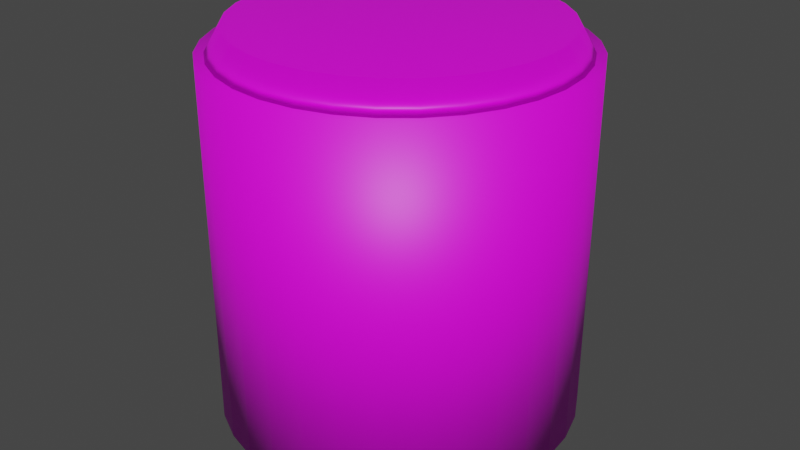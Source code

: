 # Source: Kvass.blend  (saved by Blender 2.83.19; exported with 4.5.12 LTS)
import bpy
from mathutils import Matrix  # noqa: F401  (used for matrix-valued properties, if any)

bpy.ops.wm.read_factory_settings(use_empty=True)
scene = bpy.context.scene
scene.name = 'Scene'

# ---- collections
col_collection = bpy.data.collections.new('Collection'); scene.collection.children.link(col_collection)

# ---- images (referenced by path relative to the original .blend; pixels are not part of the script)
import os
ASSET_DIR = os.environ.get("B2B_ASSET_DIR", "")  # directory of the original .blend (textures are referenced by path, not embedded)
HERE = os.path.dirname(os.path.abspath(__file__))  # packed textures are extracted next to this script under _unpacked/

def load_image(name, relpath, width, height, colorspace="sRGB"):
    """Load a texture the original file referenced (path relative to the .blend, or extracted next to this script)."""
    p = next((c for c in (os.path.join(HERE, relpath), os.path.join(ASSET_DIR, relpath)) if relpath and os.path.exists(c)), "")
    if p:
        img = bpy.data.images.load(p, check_existing=True)
        img.name = name
    else:  # same state as the original file: an image datablock whose file is absent (Cycles renders it pink)
        img = bpy.data.images.new(name, width, height)
        img.source = "FILE"
        img.filepath = "//" + (relpath or name)
    img.colorspace_settings.name = colorspace
    return img
img_kvassbody = load_image('KvassBody', 'KvassBody.png', 1024, 1024, 'sRGB')
img_kvassbase = load_image('KvassBase', 'KvassBase.png', 1024, 1024, 'sRGB')
img_kvasscap = load_image('KvassCap', 'KvassCap.png', 1024, 1024, 'sRGB')

# ---- materials (node trees are filled in below, after node groups)
mat_material_001 = bpy.data.materials.new('Material.001')
mat_material_001.use_transparent_shadow = False
mat_material_003 = bpy.data.materials.new('Material.003')
mat_material_003.use_transparent_shadow = False
mat_material_002 = bpy.data.materials.new('Material.002')
mat_material_002.use_transparent_shadow = False

# ---- material node trees
mat_material_001.use_nodes = True; mat_material_001.node_tree.nodes.clear()
_N = mat_material_001.node_tree.nodes; _L = mat_material_001.node_tree.links
n0 = _N.new('ShaderNodeBsdfPrincipled'); n0.name = 'Principled BSDF'; n0.location = (10, 300)
n0.distribution = 'GGX'
n0.subsurface_method = 'BURLEY'
n0.inputs[3].default_value = 1.45
n0.inputs[27].default_value = (0.0, 0.0, 0.0, 1.0)
n0.inputs[28].default_value = 1.0
n1 = _N.new('ShaderNodeOutputMaterial'); n1.name = 'Material Output'; n1.location = (300, 300)
n2 = _N.new('ShaderNodeTexImage'); n2.name = 'Image Texture'; n2.location = (-467, 213)
n2.image = img_kvassbody
_L.new(n0.outputs[0], n1.inputs[0])
_L.new(n2.outputs[0], n0.inputs[0])
n1.is_active_output = True
mat_material_003.use_nodes = True; mat_material_003.node_tree.nodes.clear()
_N = mat_material_003.node_tree.nodes; _L = mat_material_003.node_tree.links
n0 = _N.new('ShaderNodeBsdfPrincipled'); n0.name = 'Principled BSDF'; n0.location = (10, 300)
n0.distribution = 'GGX'
n0.subsurface_method = 'BURLEY'
n0.inputs[3].default_value = 1.45
n0.inputs[27].default_value = (0.0, 0.0, 0.0, 1.0)
n0.inputs[28].default_value = 1.0
n1 = _N.new('ShaderNodeOutputMaterial'); n1.name = 'Material Output'; n1.location = (300, 300)
n2 = _N.new('ShaderNodeTexImage'); n2.name = 'Image Texture'; n2.location = (-497, 180)
n2.image = img_kvassbase
_L.new(n0.outputs[0], n1.inputs[0])
_L.new(n2.outputs[0], n0.inputs[0])
n1.is_active_output = True
mat_material_002.use_nodes = True; mat_material_002.node_tree.nodes.clear()
_N = mat_material_002.node_tree.nodes; _L = mat_material_002.node_tree.links
n0 = _N.new('ShaderNodeBsdfPrincipled'); n0.name = 'Principled BSDF'; n0.location = (10, 300)
n0.distribution = 'GGX'
n0.subsurface_method = 'BURLEY'
n0.inputs[3].default_value = 1.45
n0.inputs[27].default_value = (0.0, 0.0, 0.0, 1.0)
n0.inputs[28].default_value = 1.0
n1 = _N.new('ShaderNodeOutputMaterial'); n1.name = 'Material Output'; n1.location = (300, 300)
n2 = _N.new('ShaderNodeTexImage'); n2.name = 'Image Texture'; n2.location = (-431, 173)
n2.image = img_kvasscap
_L.new(n0.outputs[0], n1.inputs[0])
_L.new(n2.outputs[0], n0.inputs[0])
n1.is_active_output = True

# ---- world
world_world = bpy.data.worlds.new('World'); scene.world = world_world
world_world.use_nodes = True; world_world.node_tree.nodes.clear()
_N = world_world.node_tree.nodes; _L = world_world.node_tree.links
n0 = _N.new('ShaderNodeOutputWorld'); n0.name = 'World Output'; n0.location = (300, 300)
n1 = _N.new('ShaderNodeBackground'); n1.name = 'Background'; n1.location = (10, 300)
n1.inputs[0].default_value = (0.05088, 0.05088, 0.05088, 1.0)
_L.new(n1.outputs[0], n0.inputs[0])
n0.is_active_output = True
world_world.color = (0.05088, 0.05088, 0.05088)
world_world.use_sun_shadow = False
world_world.sun_shadow_jitter_overblur = 0.0

# ---- meshes
me_cylinder = bpy.data.meshes.new('Cylinder')
me_cylinder.from_pydata([(0.0, 1.0, -1.0), (0.0, 1.0, 1.0), (0.1951, 0.9808, -1.0), (0.1951, 0.9808, 1.0), (0.3827, 0.9239, -1.0), (0.3827, 0.9239, 1.0), (0.5556, 0.8315, -1.0), (0.5556, 0.8315, 1.0), (0.7071, 0.7071, -1.0), (0.7071, 0.7071, 1.0), (0.8315, 0.5556, -1.0), (0.8315, 0.5556, 1.0), (0.9239, 0.3827, -1.0), (0.9239, 0.3827, 1.0), (0.9808, 0.1951, -1.0), (0.9808, 0.1951, 1.0), (1.0, 7.55e-08, -1.0), (1.0, 7.55e-08, 1.0), (0.9808, -0.1951, -1.0), (0.9808, -0.1951, 1.0), (0.9239, -0.3827, -1.0), (0.9239, -0.3827, 1.0), (0.8315, -0.5556, -1.0), (0.8315, -0.5556, 1.0), (0.7071, -0.7071, -1.0), (0.7071, -0.7071, 1.0), (0.5556, -0.8315, -1.0), (0.5556, -0.8315, 1.0), (0.3827, -0.9239, -1.0), (0.3827, -0.9239, 1.0), (0.1951, -0.9808, -1.0), (0.1951, -0.9808, 1.0), (-3.258e-07, -1.0, -1.0), (-3.258e-07, -1.0, 1.0), (-0.1951, -0.9808, -1.0), (-0.1951, -0.9808, 1.0), (-0.3827, -0.9239, -1.0), (-0.3827, -0.9239, 1.0), (-0.5556, -0.8315, -1.0), (-0.5556, -0.8315, 1.0), (-0.7071, -0.7071, -1.0), (-0.7071, -0.7071, 1.0), (-0.8315, -0.5556, -1.0), (-0.8315, -0.5556, 1.0), (-0.9239, -0.3827, -1.0), (-0.9239, -0.3827, 1.0), (-0.9808, -0.1951, -1.0), (-0.9808, -0.1951, 1.0), (-1.0, 9.656e-07, -1.0), (-1.0, 9.656e-07, 1.0), (-0.9808, 0.1951, -1.0), (-0.9808, 0.1951, 1.0), (-0.9239, 0.3827, -1.0), (-0.9239, 0.3827, 1.0), (-0.8315, 0.5556, -1.0), (-0.8315, 0.5556, 1.0), (-0.7071, 0.7071, -1.0), (-0.7071, 0.7071, 1.0), (-0.5556, 0.8315, -1.0), (-0.5556, 0.8315, 1.0), (-0.3827, 0.9239, -1.0), (-0.3827, 0.9239, 1.0), (-0.1951, 0.9808, -1.0), (-0.1951, 0.9808, 1.0)], [], [(0, 1, 3, 2), (2, 3, 5, 4), (4, 5, 7, 6), (6, 7, 9, 8), (8, 9, 11, 10), (10, 11, 13, 12), (12, 13, 15, 14), (14, 15, 17, 16), (16, 17, 19, 18), (18, 19, 21, 20), (20, 21, 23, 22), (22, 23, 25, 24), (24, 25, 27, 26), (26, 27, 29, 28), (28, 29, 31, 30), (30, 31, 33, 32), (32, 33, 35, 34), (34, 35, 37, 36), (36, 37, 39, 38), (38, 39, 41, 40), (40, 41, 43, 42), (42, 43, 45, 44), (44, 45, 47, 46), (46, 47, 49, 48), (48, 49, 51, 50), (50, 51, 53, 52), (52, 53, 55, 54), (54, 55, 57, 56), (56, 57, 59, 58), (58, 59, 61, 60), (3, 1, 63, 61, 59, 57, 55, 53, 51, 49, 47, 45, 43, 41, 39, 37, 35, 33, 31, 29, 27, 25, 23, 21, 19, 17, 15, 13, 11, 9, 7, 5), (60, 61, 63, 62), (62, 63, 1, 0), (0, 2, 4, 6, 8, 10, 12, 14, 16, 18, 20, 22, 24, 26, 28, 30, 32, 34, 36, 38, 40, 42, 44, 46, 48, 50, 52, 54, 56, 58, 60, 62)])
me_cylinder.polygons.foreach_set('use_smooth', [True] * 34)
_uv = me_cylinder.uv_layers.new(name='UVMap')
_uv.uv.foreach_set('vector', [1.0, 0.5, 1.0, 1.0, 0.9688, 1.0, 0.9688, 0.5, 0.9688, 0.5, 0.9688, 1.0, 0.9375, 1.0, 0.9375, 0.5, 0.9375, 0.5, 0.9375, 1.0, 0.9062, 1.0, 0.9062, 0.5, 0.9062, 0.5, 0.9062, 1.0, 0.875, 1.0, 0.875, 0.5, 0.875, 0.5, 0.875, 1.0, 0.8438, 1.0, 0.8438, 0.5, 0.8438, 0.5, 0.8438, 1.0, 0.8125, 1.0, 0.8125, 0.5, 0.8125, 0.5, 0.8125, 1.0, 0.7812, 1.0, 0.7812, 0.5, 0.7812, 0.5, 0.7812, 1.0, 0.75, 1.0, 0.75, 0.5, 0.75, 0.5, 0.75, 1.0, 0.7188, 1.0, 0.7188, 0.5, 0.7188, 0.5, 0.7188, 1.0, 0.6875, 1.0, 0.6875, 0.5, 0.6875, 0.5, 0.6875, 1.0, 0.6562, 1.0, 0.6562, 0.5, 0.6562, 0.5, 0.6562, 1.0, 0.625, 1.0, 0.625, 0.5, 0.625, 0.5, 0.625, 1.0, 0.5938, 1.0, 0.5938, 0.5, 0.5938, 0.5, 0.5938, 1.0, 0.5625, 1.0, 0.5625, 0.5, 0.5625, 0.5, 0.5625, 1.0, 0.5312, 1.0, 0.5312, 0.5, 0.5312, 0.5, 0.5312, 1.0, 0.5, 1.0, 0.5, 0.5, 0.5, 0.5, 0.5, 1.0, 0.4688, 1.0, 0.4688, 0.5, 0.4688, 0.5, 0.4688, 1.0, 0.4375, 1.0, 0.4375, 0.5, 0.4375, 0.5, 0.4375, 1.0, 0.4062, 1.0, 0.4062, 0.5, 0.4062, 0.5, 0.4062, 1.0, 0.375, 1.0, 0.375, 0.5, 0.375, 0.5, 0.375, 1.0, 0.3438, 1.0, 0.3438, 0.5, 0.3438, 0.5, 0.3438, 1.0, 0.3125, 1.0, 0.3125, 0.5, 0.3125, 0.5, 0.3125, 1.0, 0.2812, 1.0, 0.2812, 0.5, 0.2812, 0.5, 0.2812, 1.0, 0.25, 1.0, 0.25, 0.5, 0.25, 0.5, 0.25, 1.0, 0.2188, 1.0, 0.2188, 0.5, 0.2188, 0.5, 0.2188, 1.0, 0.1875, 1.0, 0.1875, 0.5, 0.1875, 0.5, 0.1875, 1.0, 0.1562, 1.0, 0.1562, 0.5, 0.1562, 0.5, 0.1562, 1.0, 0.125, 1.0, 0.125, 0.5, 0.125, 0.5, 0.125, 1.0, 0.09375, 1.0, 0.09375, 0.5, 0.09375, 0.5, 0.09375, 1.0, 0.0625, 1.0, 0.0625, 0.5, 0.2968, 0.4854, 0.25, 0.49, 0.2032, 0.4854, 0.1582, 0.4717, 0.1167, 0.4496, 0.08029, 0.4197, 0.05045, 0.3833, 0.02827, 0.3418, 0.01461, 0.2968, 0.01, 0.25, 0.01461, 0.2032, 0.02827, 0.1582, 0.05045, 0.1167, 0.08029, 0.08029, 0.1167, 0.05045, 0.1582, 0.02827, 0.2032, 0.01461, 0.25, 0.01, 0.2968, 0.01461, 0.3418, 0.02827, 0.3833, 0.05045, 0.4197, 0.08029, 0.4496, 0.1167, 0.4717, 0.1582, 0.4854, 0.2032, 0.49, 0.25, 0.4854, 0.2968, 0.4717, 0.3418, 0.4496, 0.3833, 0.4197, 0.4197, 0.3833, 0.4496, 0.3418, 0.4717, 0.0625, 0.5, 0.0625, 1.0, 0.03125, 1.0, 0.03125, 0.5, 0.03125, 0.5, 0.03125, 1.0, 0.0, 1.0, 0.0, 0.5, 0.75, 0.49, 0.7968, 0.4854, 0.8418, 0.4717, 0.8833, 0.4496, 0.9197, 0.4197, 0.9496, 0.3833, 0.9717, 0.3418, 0.9854, 0.2968, 0.99, 0.25, 0.9854, 0.2032, 0.9717, 0.1582, 0.9496, 0.1167, 0.9197, 0.08029, 0.8833, 0.05045, 0.8418, 0.02827, 0.7968, 0.01461, 0.75, 0.01, 0.7032, 0.01461, 0.6582, 0.02827, 0.6167, 0.05045, 0.5803, 0.08029, 0.5504, 0.1167, 0.5283, 0.1582, 0.5146, 0.2032, 0.51, 0.25, 0.5146, 0.2968, 0.5283, 0.3418, 0.5504, 0.3833, 0.5803, 0.4197, 0.6167, 0.4496, 0.6582, 0.4717, 0.7032, 0.4854])
me_cylinder.materials.append(mat_material_001)
me_cylinder.use_remesh_fix_poles = True
me_cylinder.use_remesh_preserve_attributes = False
me_cylinder.use_mirror_vertex_groups = False
me_cylinder.update()
me_cylinder_001 = bpy.data.meshes.new('Cylinder.001')
me_cylinder_001.from_pydata([(1.597e-08, 0.8655, -1.0), (0.0, 1.0, 1.0), (0.1689, 0.8489, -1.0), (0.1951, 0.9808, 1.0), (0.3312, 0.7997, -1.0), (0.3827, 0.9239, 1.0), (0.4809, 0.7197, -1.0), (0.5556, 0.8315, 1.0), (0.612, 0.612, -1.0), (0.7071, 0.7071, 1.0), (0.7197, 0.4809, -1.0), (0.8315, 0.5556, 1.0), (0.7997, 0.3312, -1.0), (0.9239, 0.3827, 1.0), (0.8489, 0.1689, -1.0), (0.9808, 0.1951, 1.0), (0.8655, 1.037e-07, -1.0), (1.0, 7.55e-08, 1.0), (0.8489, -0.1689, -1.0), (0.9808, -0.1951, 1.0), (0.7997, -0.3312, -1.0), (0.9239, -0.3827, 1.0), (0.7197, -0.4809, -1.0), (0.8315, -0.5556, 1.0), (0.612, -0.612, -1.0), (0.7071, -0.7071, 1.0), (0.4809, -0.7197, -1.0), (0.5556, -0.8315, 1.0), (0.3312, -0.7997, -1.0), (0.3827, -0.9239, 1.0), (0.1689, -0.8489, -1.0), (0.1951, -0.9808, 1.0), (-2.661e-07, -0.8655, -1.0), (-3.258e-07, -1.0, 1.0), (-0.1689, -0.8489, -1.0), (-0.1951, -0.9808, 1.0), (-0.3312, -0.7997, -1.0), (-0.3827, -0.9239, 1.0), (-0.4809, -0.7197, -1.0), (-0.5556, -0.8315, 1.0), (-0.612, -0.612, -1.0), (-0.7071, -0.7071, 1.0), (-0.7197, -0.4809, -1.0), (-0.8315, -0.5556, 1.0), (-0.7997, -0.3312, -1.0), (-0.9239, -0.3827, 1.0), (-0.8489, -0.1689, -1.0), (-0.9808, -0.1951, 1.0), (-0.8655, 8.741e-07, -1.0), (-1.0, 9.656e-07, 1.0), (-0.8489, 0.1689, -1.0), (-0.9808, 0.1951, 1.0), (-0.7997, 0.3312, -1.0), (-0.9239, 0.3827, 1.0), (-0.7197, 0.4809, -1.0), (-0.8315, 0.5556, 1.0), (-0.612, 0.612, -1.0), (-0.7071, 0.7071, 1.0), (-0.4809, 0.7197, -1.0), (-0.5556, 0.8315, 1.0), (-0.3312, 0.7997, -1.0), (-0.3827, 0.9239, 1.0), (-0.1689, 0.8489, -1.0), (-0.1951, 0.9808, 1.0)], [], [(0, 1, 3, 2), (2, 3, 5, 4), (4, 5, 7, 6), (6, 7, 9, 8), (8, 9, 11, 10), (10, 11, 13, 12), (12, 13, 15, 14), (14, 15, 17, 16), (16, 17, 19, 18), (18, 19, 21, 20), (20, 21, 23, 22), (22, 23, 25, 24), (24, 25, 27, 26), (26, 27, 29, 28), (28, 29, 31, 30), (30, 31, 33, 32), (32, 33, 35, 34), (34, 35, 37, 36), (36, 37, 39, 38), (38, 39, 41, 40), (40, 41, 43, 42), (42, 43, 45, 44), (44, 45, 47, 46), (46, 47, 49, 48), (48, 49, 51, 50), (50, 51, 53, 52), (52, 53, 55, 54), (54, 55, 57, 56), (56, 57, 59, 58), (58, 59, 61, 60), (3, 1, 63, 61, 59, 57, 55, 53, 51, 49, 47, 45, 43, 41, 39, 37, 35, 33, 31, 29, 27, 25, 23, 21, 19, 17, 15, 13, 11, 9, 7, 5), (60, 61, 63, 62), (62, 63, 1, 0), (0, 2, 4, 6, 8, 10, 12, 14, 16, 18, 20, 22, 24, 26, 28, 30, 32, 34, 36, 38, 40, 42, 44, 46, 48, 50, 52, 54, 56, 58, 60, 62)])
me_cylinder_001.polygons.foreach_set('use_smooth', [True] * 34)
_uv = me_cylinder_001.uv_layers.new(name='UVMap')
_uv.uv.foreach_set('vector', [1.0, 0.5, 1.0, 1.0, 0.9688, 1.0, 0.9688, 0.5, 0.9688, 0.5, 0.9688, 1.0, 0.9375, 1.0, 0.9375, 0.5, 0.9375, 0.5, 0.9375, 1.0, 0.9062, 1.0, 0.9062, 0.5, 0.9062, 0.5, 0.9062, 1.0, 0.875, 1.0, 0.875, 0.5, 0.875, 0.5, 0.875, 1.0, 0.8438, 1.0, 0.8438, 0.5, 0.8438, 0.5, 0.8438, 1.0, 0.8125, 1.0, 0.8125, 0.5, 0.8125, 0.5, 0.8125, 1.0, 0.7812, 1.0, 0.7812, 0.5, 0.7812, 0.5, 0.7812, 1.0, 0.75, 1.0, 0.75, 0.5, 0.75, 0.5, 0.75, 1.0, 0.7188, 1.0, 0.7188, 0.5, 0.7188, 0.5, 0.7188, 1.0, 0.6875, 1.0, 0.6875, 0.5, 0.6875, 0.5, 0.6875, 1.0, 0.6562, 1.0, 0.6562, 0.5, 0.6562, 0.5, 0.6562, 1.0, 0.625, 1.0, 0.625, 0.5, 0.625, 0.5, 0.625, 1.0, 0.5938, 1.0, 0.5938, 0.5, 0.5938, 0.5, 0.5938, 1.0, 0.5625, 1.0, 0.5625, 0.5, 0.5625, 0.5, 0.5625, 1.0, 0.5312, 1.0, 0.5312, 0.5, 0.5312, 0.5, 0.5312, 1.0, 0.5, 1.0, 0.5, 0.5, 0.5, 0.5, 0.5, 1.0, 0.4688, 1.0, 0.4688, 0.5, 0.4688, 0.5, 0.4688, 1.0, 0.4375, 1.0, 0.4375, 0.5, 0.4375, 0.5, 0.4375, 1.0, 0.4062, 1.0, 0.4062, 0.5, 0.4062, 0.5, 0.4062, 1.0, 0.375, 1.0, 0.375, 0.5, 0.375, 0.5, 0.375, 1.0, 0.3438, 1.0, 0.3438, 0.5, 0.3438, 0.5, 0.3438, 1.0, 0.3125, 1.0, 0.3125, 0.5, 0.3125, 0.5, 0.3125, 1.0, 0.2812, 1.0, 0.2812, 0.5, 0.2812, 0.5, 0.2812, 1.0, 0.25, 1.0, 0.25, 0.5, 0.25, 0.5, 0.25, 1.0, 0.2188, 1.0, 0.2188, 0.5, 0.2188, 0.5, 0.2188, 1.0, 0.1875, 1.0, 0.1875, 0.5, 0.1875, 0.5, 0.1875, 1.0, 0.1562, 1.0, 0.1562, 0.5, 0.1562, 0.5, 0.1562, 1.0, 0.125, 1.0, 0.125, 0.5, 0.125, 0.5, 0.125, 1.0, 0.09375, 1.0, 0.09375, 0.5, 0.09375, 0.5, 0.09375, 1.0, 0.0625, 1.0, 0.0625, 0.5, 0.2968, 0.4854, 0.25, 0.49, 0.2032, 0.4854, 0.1582, 0.4717, 0.1167, 0.4496, 0.08029, 0.4197, 0.05045, 0.3833, 0.02827, 0.3418, 0.01461, 0.2968, 0.01, 0.25, 0.01461, 0.2032, 0.02827, 0.1582, 0.05045, 0.1167, 0.08029, 0.08029, 0.1167, 0.05045, 0.1582, 0.02827, 0.2032, 0.01461, 0.25, 0.01, 0.2968, 0.01461, 0.3418, 0.02827, 0.3833, 0.05045, 0.4197, 0.08029, 0.4496, 0.1167, 0.4717, 0.1582, 0.4854, 0.2032, 0.49, 0.25, 0.4854, 0.2968, 0.4717, 0.3418, 0.4496, 0.3833, 0.4197, 0.4197, 0.3833, 0.4496, 0.3418, 0.4717, 0.0625, 0.5, 0.0625, 1.0, 0.03125, 1.0, 0.03125, 0.5, 0.03125, 0.5, 0.03125, 1.0, 0.0, 1.0, 0.0, 0.5, 0.75, 0.49, 0.7968, 0.4854, 0.8418, 0.4717, 0.8833, 0.4496, 0.9197, 0.4197, 0.9496, 0.3833, 0.9717, 0.3418, 0.9854, 0.2968, 0.99, 0.25, 0.9854, 0.2032, 0.9717, 0.1582, 0.9496, 0.1167, 0.9197, 0.08029, 0.8833, 0.05045, 0.8418, 0.02827, 0.7968, 0.01461, 0.75, 0.01, 0.7032, 0.01461, 0.6582, 0.02827, 0.6167, 0.05045, 0.5803, 0.08029, 0.5504, 0.1167, 0.5283, 0.1582, 0.5146, 0.2032, 0.51, 0.25, 0.5146, 0.2968, 0.5283, 0.3418, 0.5504, 0.3833, 0.5803, 0.4197, 0.6167, 0.4496, 0.6582, 0.4717, 0.7032, 0.4854])
me_cylinder_001.materials.append(mat_material_003)
me_cylinder_001.use_remesh_fix_poles = True
me_cylinder_001.use_remesh_preserve_attributes = False
me_cylinder_001.use_mirror_vertex_groups = False
me_cylinder_001.update()
me_cylinder_002 = bpy.data.meshes.new('Cylinder.002')
me_cylinder_002.from_pydata([(1.597e-08, 0.8655, -1.0), (0.0, 1.0, 1.0), (0.1689, 0.8489, -1.0), (0.1951, 0.9808, 1.0), (0.3312, 0.7997, -1.0), (0.3827, 0.9239, 1.0), (0.4809, 0.7197, -1.0), (0.5556, 0.8315, 1.0), (0.612, 0.612, -1.0), (0.7071, 0.7071, 1.0), (0.7197, 0.4809, -1.0), (0.8315, 0.5556, 1.0), (0.7997, 0.3312, -1.0), (0.9239, 0.3827, 1.0), (0.8489, 0.1689, -1.0), (0.9808, 0.1951, 1.0), (0.8655, 1.037e-07, -1.0), (1.0, 7.55e-08, 1.0), (0.8489, -0.1689, -1.0), (0.9808, -0.1951, 1.0), (0.7997, -0.3312, -1.0), (0.9239, -0.3827, 1.0), (0.7197, -0.4809, -1.0), (0.8315, -0.5556, 1.0), (0.612, -0.612, -1.0), (0.7071, -0.7071, 1.0), (0.4809, -0.7197, -1.0), (0.5556, -0.8315, 1.0), (0.3312, -0.7997, -1.0), (0.3827, -0.9239, 1.0), (0.1689, -0.8489, -1.0), (0.1951, -0.9808, 1.0), (-2.661e-07, -0.8655, -1.0), (-3.258e-07, -1.0, 1.0), (-0.1689, -0.8489, -1.0), (-0.1951, -0.9808, 1.0), (-0.3312, -0.7997, -1.0), (-0.3827, -0.9239, 1.0), (-0.4809, -0.7197, -1.0), (-0.5556, -0.8315, 1.0), (-0.612, -0.612, -1.0), (-0.7071, -0.7071, 1.0), (-0.7197, -0.4809, -1.0), (-0.8315, -0.5556, 1.0), (-0.7997, -0.3312, -1.0), (-0.9239, -0.3827, 1.0), (-0.8489, -0.1689, -1.0), (-0.9808, -0.1951, 1.0), (-0.8655, 8.741e-07, -1.0), (-1.0, 9.656e-07, 1.0), (-0.8489, 0.1689, -1.0), (-0.9808, 0.1951, 1.0), (-0.7997, 0.3312, -1.0), (-0.9239, 0.3827, 1.0), (-0.7197, 0.4809, -1.0), (-0.8315, 0.5556, 1.0), (-0.612, 0.612, -1.0), (-0.7071, 0.7071, 1.0), (-0.4809, 0.7197, -1.0), (-0.5556, 0.8315, 1.0), (-0.3312, 0.7997, -1.0), (-0.3827, 0.9239, 1.0), (-0.1689, 0.8489, -1.0), (-0.1951, 0.9808, 1.0)], [], [(0, 1, 3, 2), (2, 3, 5, 4), (4, 5, 7, 6), (6, 7, 9, 8), (8, 9, 11, 10), (10, 11, 13, 12), (12, 13, 15, 14), (14, 15, 17, 16), (16, 17, 19, 18), (18, 19, 21, 20), (20, 21, 23, 22), (22, 23, 25, 24), (24, 25, 27, 26), (26, 27, 29, 28), (28, 29, 31, 30), (30, 31, 33, 32), (32, 33, 35, 34), (34, 35, 37, 36), (36, 37, 39, 38), (38, 39, 41, 40), (40, 41, 43, 42), (42, 43, 45, 44), (44, 45, 47, 46), (46, 47, 49, 48), (48, 49, 51, 50), (50, 51, 53, 52), (52, 53, 55, 54), (54, 55, 57, 56), (56, 57, 59, 58), (58, 59, 61, 60), (3, 1, 63, 61, 59, 57, 55, 53, 51, 49, 47, 45, 43, 41, 39, 37, 35, 33, 31, 29, 27, 25, 23, 21, 19, 17, 15, 13, 11, 9, 7, 5), (60, 61, 63, 62), (62, 63, 1, 0), (0, 2, 4, 6, 8, 10, 12, 14, 16, 18, 20, 22, 24, 26, 28, 30, 32, 34, 36, 38, 40, 42, 44, 46, 48, 50, 52, 54, 56, 58, 60, 62)])
me_cylinder_002.polygons.foreach_set('use_smooth', [True] * 34)
_uv = me_cylinder_002.uv_layers.new(name='UVMap')
_uv.uv.foreach_set('vector', [1.0, 0.5, 1.0, 1.0, 0.9688, 1.0, 0.9688, 0.5, 0.9688, 0.5, 0.9688, 1.0, 0.9375, 1.0, 0.9375, 0.5, 0.9375, 0.5, 0.9375, 1.0, 0.9062, 1.0, 0.9062, 0.5, 0.9062, 0.5, 0.9062, 1.0, 0.875, 1.0, 0.875, 0.5, 0.875, 0.5, 0.875, 1.0, 0.8438, 1.0, 0.8438, 0.5, 0.8438, 0.5, 0.8438, 1.0, 0.8125, 1.0, 0.8125, 0.5, 0.8125, 0.5, 0.8125, 1.0, 0.7812, 1.0, 0.7812, 0.5, 0.7812, 0.5, 0.7812, 1.0, 0.75, 1.0, 0.75, 0.5, 0.75, 0.5, 0.75, 1.0, 0.7188, 1.0, 0.7188, 0.5, 0.7188, 0.5, 0.7188, 1.0, 0.6875, 1.0, 0.6875, 0.5, 0.6875, 0.5, 0.6875, 1.0, 0.6562, 1.0, 0.6562, 0.5, 0.6562, 0.5, 0.6562, 1.0, 0.625, 1.0, 0.625, 0.5, 0.625, 0.5, 0.625, 1.0, 0.5938, 1.0, 0.5938, 0.5, 0.5938, 0.5, 0.5938, 1.0, 0.5625, 1.0, 0.5625, 0.5, 0.5625, 0.5, 0.5625, 1.0, 0.5312, 1.0, 0.5312, 0.5, 0.5312, 0.5, 0.5312, 1.0, 0.5, 1.0, 0.5, 0.5, 0.5, 0.5, 0.5, 1.0, 0.4688, 1.0, 0.4688, 0.5, 0.4688, 0.5, 0.4688, 1.0, 0.4375, 1.0, 0.4375, 0.5, 0.4375, 0.5, 0.4375, 1.0, 0.4062, 1.0, 0.4062, 0.5, 0.4062, 0.5, 0.4062, 1.0, 0.375, 1.0, 0.375, 0.5, 0.375, 0.5, 0.375, 1.0, 0.3438, 1.0, 0.3438, 0.5, 0.3438, 0.5, 0.3438, 1.0, 0.3125, 1.0, 0.3125, 0.5, 0.3125, 0.5, 0.3125, 1.0, 0.2812, 1.0, 0.2812, 0.5, 0.2812, 0.5, 0.2812, 1.0, 0.25, 1.0, 0.25, 0.5, 0.25, 0.5, 0.25, 1.0, 0.2188, 1.0, 0.2188, 0.5, 0.2188, 0.5, 0.2188, 1.0, 0.1875, 1.0, 0.1875, 0.5, 0.1875, 0.5, 0.1875, 1.0, 0.1562, 1.0, 0.1562, 0.5, 0.1562, 0.5, 0.1562, 1.0, 0.125, 1.0, 0.125, 0.5, 0.125, 0.5, 0.125, 1.0, 0.09375, 1.0, 0.09375, 0.5, 0.09375, 0.5, 0.09375, 1.0, 0.0625, 1.0, 0.0625, 0.5, 0.2968, 0.4854, 0.25, 0.49, 0.2032, 0.4854, 0.1582, 0.4717, 0.1167, 0.4496, 0.08029, 0.4197, 0.05045, 0.3833, 0.02827, 0.3418, 0.01461, 0.2968, 0.01, 0.25, 0.01461, 0.2032, 0.02827, 0.1582, 0.05045, 0.1167, 0.08029, 0.08029, 0.1167, 0.05045, 0.1582, 0.02827, 0.2032, 0.01461, 0.25, 0.01, 0.2968, 0.01461, 0.3418, 0.02827, 0.3833, 0.05045, 0.4197, 0.08029, 0.4496, 0.1167, 0.4717, 0.1582, 0.4854, 0.2032, 0.49, 0.25, 0.4854, 0.2968, 0.4717, 0.3418, 0.4496, 0.3833, 0.4197, 0.4197, 0.3833, 0.4496, 0.3418, 0.4717, 0.0625, 0.5, 0.0625, 1.0, 0.03125, 1.0, 0.03125, 0.5, 0.03125, 0.5, 0.03125, 1.0, 0.0, 1.0, 0.0, 0.5, 0.75, 0.49, 0.7968, 0.4854, 0.8418, 0.4717, 0.8833, 0.4496, 0.9197, 0.4197, 0.9496, 0.3833, 0.9717, 0.3418, 0.9854, 0.2968, 0.99, 0.25, 0.9854, 0.2032, 0.9717, 0.1582, 0.9496, 0.1167, 0.9197, 0.08029, 0.8833, 0.05045, 0.8418, 0.02827, 0.7968, 0.01461, 0.75, 0.01, 0.7032, 0.01461, 0.6582, 0.02827, 0.6167, 0.05045, 0.5803, 0.08029, 0.5504, 0.1167, 0.5283, 0.1582, 0.5146, 0.2032, 0.51, 0.25, 0.5146, 0.2968, 0.5283, 0.3418, 0.5504, 0.3833, 0.5803, 0.4197, 0.6167, 0.4496, 0.6582, 0.4717, 0.7032, 0.4854])
me_cylinder_002.materials.append(mat_material_002)
me_cylinder_002.use_remesh_fix_poles = True
me_cylinder_002.use_remesh_preserve_attributes = False
me_cylinder_002.use_mirror_vertex_groups = False
me_cylinder_002.update()

# ---- objects
ob_cylinder = bpy.data.objects.new('Cylinder', me_cylinder)
ob_cylinder_001 = bpy.data.objects.new('Cylinder.001', me_cylinder_001)
ob_cylinder_002 = bpy.data.objects.new('Cylinder.002', me_cylinder_002)

# ---- transforms, parenting, visibility, modifiers, constraints
ob_cylinder.location = (0.0, 0.0, 0.6)
ob_cylinder.scale = (0.5, 0.5, 0.5)
ob_cylinder.lineart.crease_threshold = 0.0
ob_cylinder_001.location = (0.0, 0.0, 0.08534)
ob_cylinder_001.scale = (0.5, 0.5, 0.03442)
ob_cylinder_001.lineart.crease_threshold = 0.0
ob_cylinder_002.location = (0.0, 0.0, 1.114)
ob_cylinder_002.rotation_euler = (3.142, 0.0, 0.0)
ob_cylinder_002.scale = (0.5, 0.5, 0.05806)
ob_cylinder_002.lineart.crease_threshold = 0.0

# ---- collection membership
col_collection.objects.link(ob_cylinder)
col_collection.objects.link(ob_cylinder_001)
col_collection.objects.link(ob_cylinder_002)

# ---- scene / render settings (as saved in the file)
scene.frame_start = 1; scene.frame_end = 250; scene.frame_set(1)
scene.render.engine = 'BLENDER_EEVEE_NEXT'
scene.cycles.use_denoising = False
scene.cycles.samples = 128
scene.cycles.sampling_pattern = 'TABULATED_SOBOL'
scene.cycles.use_adaptive_sampling = False
scene.cycles.use_light_tree = False
scene.view_settings.view_transform = 'Filmic'
bpy.context.view_layer.update()

# ---- added for rendering (the .blend has no active camera and no usable light): camera, sun
cam_auto = bpy.data.cameras.new('AutoCamera')
cam_auto.lens = 50.0
cam_auto.sensor_width = 36.0
cam_auto.clip_end = 1000.0
ob_auto_camera = bpy.data.objects.new('AutoCamera', cam_auto)
scene.collection.objects.link(ob_auto_camera)
ob_auto_camera.location = (1.66949, -2.00339, 1.94686)
ob_auto_camera.rotation_euler = (1.09748, -7.21219e-08, 0.694738)
scene.camera = ob_auto_camera
light_auto_sun = bpy.data.lights.new('AutoSun', 'SUN')
light_auto_sun.energy = 3.0
light_auto_sun.angle = 0.0523599
ob_auto_sun = bpy.data.objects.new('AutoSun', light_auto_sun)
scene.collection.objects.link(ob_auto_sun)
ob_auto_sun.rotation_euler = (0.872665, 0.174533, 0.523599)
bpy.context.view_layer.update()

